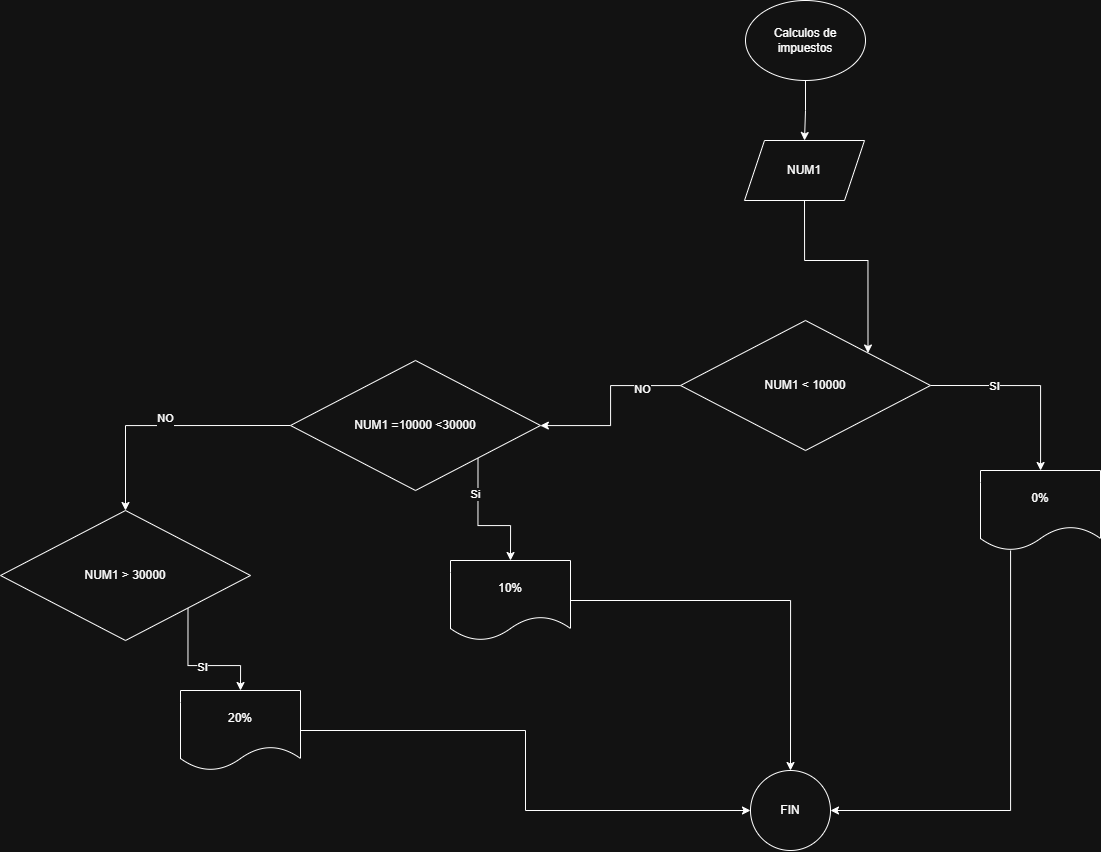

The diagram above was exported from draw.io. Its source (the exported page's mxGraphModel, read from the mxfile embedded in the PNG):
<mxGraphModel dx="1209" dy="714" grid="1" gridSize="10" guides="1" tooltips="1" connect="1" arrows="1" fold="1" page="1" pageScale="1" pageWidth="827" pageHeight="1169" math="0" shadow="0">
  <root>
    <mxCell id="0" />
    <mxCell id="1" parent="0" />
    <mxCell id="SFVCGCtdsqDHlQ5fFo03-12" edge="1" parent="1" source="SFVCGCtdsqDHlQ5fFo03-13" style="edgeStyle=orthogonalEdgeStyle;rounded=0;orthogonalLoop=1;jettySize=auto;html=1;exitX=0.5;exitY=1;exitDx=0;exitDy=0;entryX=0.5;entryY=0;entryDx=0;entryDy=0;" target="SFVCGCtdsqDHlQ5fFo03-17">
      <mxGeometry relative="1" as="geometry">
        <mxPoint x="1350" y="510" as="targetPoint" />
      </mxGeometry>
    </mxCell>
    <mxCell id="SFVCGCtdsqDHlQ5fFo03-13" parent="1" style="ellipse;whiteSpace=wrap;html=1;" value="&lt;font dir=&quot;auto&quot; style=&quot;vertical-align: inherit;&quot;&gt;&lt;font dir=&quot;auto&quot; style=&quot;vertical-align: inherit;&quot;&gt;Calculos de impuestos&lt;/font&gt;&lt;/font&gt;" vertex="1">
      <mxGeometry height="80" width="120" x="1295" y="500" as="geometry" />
    </mxCell>
    <mxCell id="SFVCGCtdsqDHlQ5fFo03-14" edge="1" parent="1" source="SFVCGCtdsqDHlQ5fFo03-17" style="edgeStyle=orthogonalEdgeStyle;rounded=0;orthogonalLoop=1;jettySize=auto;html=1;entryX=1;entryY=0;entryDx=0;entryDy=0;exitX=0.5;exitY=1;exitDx=0;exitDy=0;" target="SFVCGCtdsqDHlQ5fFo03-22">
      <mxGeometry relative="1" as="geometry">
        <mxPoint x="1354.0666666666666" y="730" as="sourcePoint" />
        <mxPoint x="1347" y="810" as="targetPoint" />
      </mxGeometry>
    </mxCell>
    <mxCell id="SFVCGCtdsqDHlQ5fFo03-17" parent="1" style="shape=parallelogram;perimeter=parallelogramPerimeter;whiteSpace=wrap;html=1;fixedSize=1;" value="NUM1" vertex="1">
      <mxGeometry height="60" width="120" x="1294" y="640" as="geometry" />
    </mxCell>
    <mxCell id="SFVCGCtdsqDHlQ5fFo03-18" edge="1" parent="1" source="SFVCGCtdsqDHlQ5fFo03-22" style="edgeStyle=orthogonalEdgeStyle;rounded=0;orthogonalLoop=1;jettySize=auto;html=1;exitX=1;exitY=0.5;exitDx=0;exitDy=0;" target="SFVCGCtdsqDHlQ5fFo03-24">
      <mxGeometry relative="1" as="geometry" />
    </mxCell>
    <mxCell id="SFVCGCtdsqDHlQ5fFo03-19" connectable="0" parent="SFVCGCtdsqDHlQ5fFo03-18" style="edgeLabel;html=1;align=center;verticalAlign=middle;resizable=0;points=[];" value="SI" vertex="1">
      <mxGeometry relative="1" x="-0.3474" y="-1" as="geometry">
        <mxPoint y="-1" as="offset" />
      </mxGeometry>
    </mxCell>
    <mxCell id="SFVCGCtdsqDHlQ5fFo03-20" edge="1" parent="1" source="SFVCGCtdsqDHlQ5fFo03-22" style="edgeStyle=orthogonalEdgeStyle;rounded=0;orthogonalLoop=1;jettySize=auto;html=1;" target="SFVCGCtdsqDHlQ5fFo03-29">
      <mxGeometry relative="1" as="geometry" />
    </mxCell>
    <mxCell id="SFVCGCtdsqDHlQ5fFo03-21" connectable="0" parent="SFVCGCtdsqDHlQ5fFo03-20" style="edgeLabel;html=1;align=center;verticalAlign=middle;resizable=0;points=[];" value="NO" vertex="1">
      <mxGeometry relative="1" x="-0.5718" y="3" as="geometry">
        <mxPoint as="offset" />
      </mxGeometry>
    </mxCell>
    <mxCell id="SFVCGCtdsqDHlQ5fFo03-22" parent="1" style="rhombus;whiteSpace=wrap;html=1;" value="&lt;font dir=&quot;auto&quot; style=&quot;vertical-align: inherit;&quot;&gt;&lt;font dir=&quot;auto&quot; style=&quot;vertical-align: inherit;&quot;&gt;&lt;font dir=&quot;auto&quot; style=&quot;vertical-align: inherit;&quot;&gt;&lt;font dir=&quot;auto&quot; style=&quot;vertical-align: inherit;&quot;&gt;&lt;font dir=&quot;auto&quot; style=&quot;vertical-align: inherit;&quot;&gt;&lt;font dir=&quot;auto&quot; style=&quot;vertical-align: inherit;&quot;&gt;&lt;font dir=&quot;auto&quot; style=&quot;vertical-align: inherit;&quot;&gt;&lt;font dir=&quot;auto&quot; style=&quot;vertical-align: inherit;&quot;&gt;&lt;font dir=&quot;auto&quot; style=&quot;vertical-align: inherit;&quot;&gt;&lt;font dir=&quot;auto&quot; style=&quot;vertical-align: inherit;&quot;&gt;&lt;font dir=&quot;auto&quot; style=&quot;vertical-align: inherit;&quot;&gt;&lt;font dir=&quot;auto&quot; style=&quot;vertical-align: inherit;&quot;&gt;NUM1 &amp;lt; 10000&lt;/font&gt;&lt;/font&gt;&lt;/font&gt;&lt;/font&gt;&lt;/font&gt;&lt;/font&gt;&lt;/font&gt;&lt;/font&gt;&lt;/font&gt;&lt;/font&gt;&lt;/font&gt;&lt;/font&gt;" vertex="1">
      <mxGeometry height="130" width="250" x="1230" y="820" as="geometry" />
    </mxCell>
    <mxCell id="SFVCGCtdsqDHlQ5fFo03-23" edge="1" parent="1" source="SFVCGCtdsqDHlQ5fFo03-24" style="edgeStyle=orthogonalEdgeStyle;rounded=0;orthogonalLoop=1;jettySize=auto;html=1;entryX=1;entryY=0.5;entryDx=0;entryDy=0;" target="SFVCGCtdsqDHlQ5fFo03-25">
      <mxGeometry relative="1" as="geometry">
        <Array as="points">
          <mxPoint x="1560" y="1310" />
        </Array>
      </mxGeometry>
    </mxCell>
    <mxCell id="SFVCGCtdsqDHlQ5fFo03-24" parent="1" style="shape=document;whiteSpace=wrap;html=1;boundedLbl=1;" value="&lt;font dir=&quot;auto&quot; style=&quot;vertical-align: inherit;&quot;&gt;&lt;font dir=&quot;auto&quot; style=&quot;vertical-align: inherit;&quot;&gt;&lt;font dir=&quot;auto&quot; style=&quot;vertical-align: inherit;&quot;&gt;&lt;font dir=&quot;auto&quot; style=&quot;vertical-align: inherit;&quot;&gt;0%&lt;/font&gt;&lt;/font&gt;&lt;/font&gt;&lt;/font&gt;" vertex="1">
      <mxGeometry height="80" width="120" x="1530" y="970" as="geometry" />
    </mxCell>
    <mxCell id="SFVCGCtdsqDHlQ5fFo03-25" parent="1" style="ellipse;whiteSpace=wrap;html=1;aspect=fixed;" value="FIN" vertex="1">
      <mxGeometry height="80" width="80" x="1300" y="1270" as="geometry" />
    </mxCell>
    <mxCell id="SFVCGCtdsqDHlQ5fFo03-26" edge="1" parent="1" source="SFVCGCtdsqDHlQ5fFo03-29" style="edgeStyle=orthogonalEdgeStyle;rounded=0;orthogonalLoop=1;jettySize=auto;html=1;exitX=1;exitY=1;exitDx=0;exitDy=0;entryX=0.5;entryY=0;entryDx=0;entryDy=0;" target="SFVCGCtdsqDHlQ5fFo03-31">
      <mxGeometry relative="1" as="geometry" />
    </mxCell>
    <mxCell id="SFVCGCtdsqDHlQ5fFo03-27" connectable="0" parent="SFVCGCtdsqDHlQ5fFo03-26" style="edgeLabel;html=1;align=center;verticalAlign=middle;resizable=0;points=[];" value="Si" vertex="1">
      <mxGeometry relative="1" x="-0.4824" y="-3" as="geometry">
        <mxPoint as="offset" />
      </mxGeometry>
    </mxCell>
    <mxCell id="SFVCGCtdsqDHlQ5fFo03-28" edge="1" parent="1" source="SFVCGCtdsqDHlQ5fFo03-29" style="edgeStyle=orthogonalEdgeStyle;rounded=0;orthogonalLoop=1;jettySize=auto;html=1;exitX=0;exitY=0.5;exitDx=0;exitDy=0;entryX=0.5;entryY=0;entryDx=0;entryDy=0;" target="SFVCGCtdsqDHlQ5fFo03-36" value="NO&lt;div&gt;&lt;br&gt;&lt;/div&gt;">
      <mxGeometry relative="1" as="geometry" />
    </mxCell>
    <mxCell id="SFVCGCtdsqDHlQ5fFo03-29" parent="1" style="rhombus;whiteSpace=wrap;html=1;" value="&lt;font dir=&quot;auto&quot; style=&quot;vertical-align: inherit;&quot;&gt;&lt;font dir=&quot;auto&quot; style=&quot;vertical-align: inherit;&quot;&gt;&lt;font dir=&quot;auto&quot; style=&quot;vertical-align: inherit;&quot;&gt;&lt;font dir=&quot;auto&quot; style=&quot;vertical-align: inherit;&quot;&gt;NUM1 =10000 &amp;lt;30000&lt;/font&gt;&lt;/font&gt;&lt;/font&gt;&lt;/font&gt;" vertex="1">
      <mxGeometry height="130" width="250" x="840" y="860" as="geometry" />
    </mxCell>
    <mxCell id="SFVCGCtdsqDHlQ5fFo03-30" edge="1" parent="1" source="SFVCGCtdsqDHlQ5fFo03-31" style="edgeStyle=orthogonalEdgeStyle;rounded=0;orthogonalLoop=1;jettySize=auto;html=1;exitX=1;exitY=0.5;exitDx=0;exitDy=0;entryX=0.5;entryY=0;entryDx=0;entryDy=0;" target="SFVCGCtdsqDHlQ5fFo03-25">
      <mxGeometry relative="1" as="geometry" />
    </mxCell>
    <mxCell id="SFVCGCtdsqDHlQ5fFo03-31" parent="1" style="shape=document;whiteSpace=wrap;html=1;boundedLbl=1;" value="&lt;font dir=&quot;auto&quot; style=&quot;vertical-align: inherit;&quot;&gt;&lt;font dir=&quot;auto&quot; style=&quot;vertical-align: inherit;&quot;&gt;10%&lt;/font&gt;&lt;/font&gt;" vertex="1">
      <mxGeometry height="80" width="120" x="1000" y="1060" as="geometry" />
    </mxCell>
    <mxCell id="SFVCGCtdsqDHlQ5fFo03-32" edge="1" parent="1" source="SFVCGCtdsqDHlQ5fFo03-36" style="edgeStyle=orthogonalEdgeStyle;rounded=0;orthogonalLoop=1;jettySize=auto;html=1;exitX=1;exitY=1;exitDx=0;exitDy=0;entryX=0.5;entryY=0;entryDx=0;entryDy=0;" target="SFVCGCtdsqDHlQ5fFo03-38">
      <mxGeometry relative="1" as="geometry" />
    </mxCell>
    <mxCell id="SFVCGCtdsqDHlQ5fFo03-33" connectable="0" parent="SFVCGCtdsqDHlQ5fFo03-32" style="edgeLabel;html=1;align=center;verticalAlign=middle;resizable=0;points=[];" value="SI" vertex="1">
      <mxGeometry relative="1" x="0.0643" y="-1" as="geometry">
        <mxPoint x="-1" as="offset" />
      </mxGeometry>
    </mxCell>
    <mxCell id="SFVCGCtdsqDHlQ5fFo03-36" parent="1" style="rhombus;whiteSpace=wrap;html=1;" value="&lt;font dir=&quot;auto&quot; style=&quot;vertical-align: inherit;&quot;&gt;&lt;font dir=&quot;auto&quot; style=&quot;vertical-align: inherit;&quot;&gt;&lt;font dir=&quot;auto&quot; style=&quot;vertical-align: inherit;&quot;&gt;&lt;font dir=&quot;auto&quot; style=&quot;vertical-align: inherit;&quot;&gt;NUM1 &amp;gt; 30000&lt;/font&gt;&lt;/font&gt;&lt;/font&gt;&lt;/font&gt;" vertex="1">
      <mxGeometry height="130" width="250" x="550" y="1010" as="geometry" />
    </mxCell>
    <mxCell id="SFVCGCtdsqDHlQ5fFo03-37" edge="1" parent="1" source="SFVCGCtdsqDHlQ5fFo03-38" style="edgeStyle=orthogonalEdgeStyle;rounded=0;orthogonalLoop=1;jettySize=auto;html=1;exitX=1;exitY=0.5;exitDx=0;exitDy=0;entryX=0;entryY=0.5;entryDx=0;entryDy=0;" target="SFVCGCtdsqDHlQ5fFo03-25">
      <mxGeometry relative="1" as="geometry" />
    </mxCell>
    <mxCell id="SFVCGCtdsqDHlQ5fFo03-38" parent="1" style="shape=document;whiteSpace=wrap;html=1;boundedLbl=1;" value="&lt;font dir=&quot;auto&quot; style=&quot;vertical-align: inherit;&quot;&gt;&lt;font dir=&quot;auto&quot; style=&quot;vertical-align: inherit;&quot;&gt;&lt;font dir=&quot;auto&quot; style=&quot;vertical-align: inherit;&quot;&gt;&lt;font dir=&quot;auto&quot; style=&quot;vertical-align: inherit;&quot;&gt;20%&lt;/font&gt;&lt;/font&gt;&lt;/font&gt;&lt;/font&gt;" vertex="1">
      <mxGeometry height="80" width="120" x="730" y="1190" as="geometry" />
    </mxCell>
  </root>
</mxGraphModel>